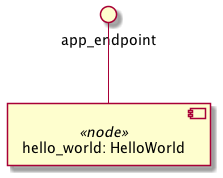

The diagram above was rendered by PlantUML. Its source (embedded in the PNG):
@startuml
skinparam componentStyle uml2
skinparam component {
  backgroundColor<<relationship>> White
}

component "hello_world: HelloWorld" <<node>> as node_hello_world
interface "app_endpoint" as node_hello_world_app_endpoint
node_hello_world_app_endpoint -- node_hello_world

@enduml